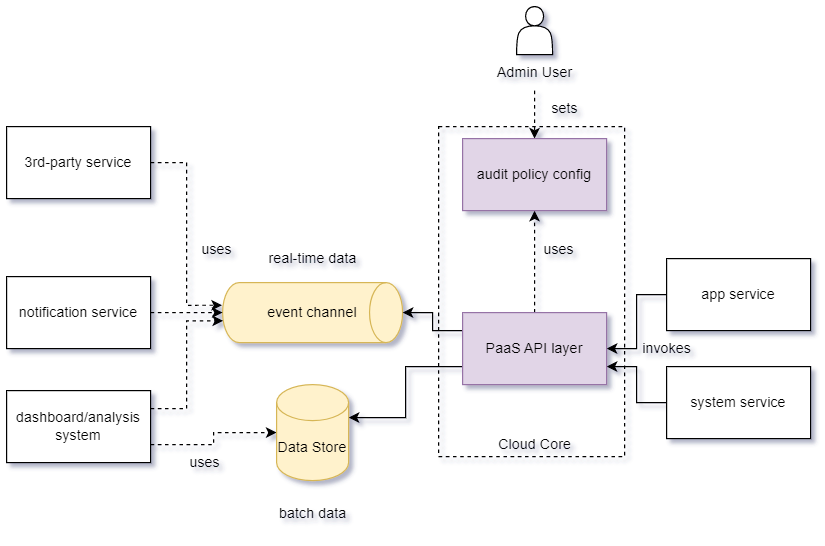

The diagram above was exported from draw.io. Its source (the exported page's mxGraphModel, read from the mxfile embedded in the PNG):
<mxGraphModel dx="1771" dy="641" grid="1" gridSize="10" guides="1" tooltips="1" connect="1" arrows="1" fold="1" page="1" pageScale="1" pageWidth="850" pageHeight="1100" math="0" shadow="0">
  <root>
    <mxCell id="0" />
    <mxCell id="1" parent="0" />
    <mxCell id="2" style="edgeStyle=orthogonalEdgeStyle;rounded=0;orthogonalLoop=1;jettySize=auto;html=1;exitX=0;exitY=0.5;exitDx=0;exitDy=0;" edge="1" source="3" target="29" parent="1">
      <mxGeometry relative="1" as="geometry" />
    </mxCell>
    <mxCell id="3" value="app service" style="rounded=0;whiteSpace=wrap;html=1;" vertex="1" parent="1">
      <mxGeometry x="-190" y="310" width="120" height="60" as="geometry" />
    </mxCell>
    <mxCell id="4" style="edgeStyle=orthogonalEdgeStyle;rounded=0;orthogonalLoop=1;jettySize=auto;html=1;exitX=0;exitY=0.5;exitDx=0;exitDy=0;entryX=1;entryY=0.75;entryDx=0;entryDy=0;" edge="1" source="5" target="29" parent="1">
      <mxGeometry relative="1" as="geometry" />
    </mxCell>
    <mxCell id="5" value="system service" style="rounded=0;whiteSpace=wrap;html=1;" vertex="1" parent="1">
      <mxGeometry x="-190" y="400" width="120" height="60" as="geometry" />
    </mxCell>
    <mxCell id="6" value="event channel" style="strokeWidth=1;html=1;shape=mxgraph.flowchart.direct_data;whiteSpace=wrap;fillColor=#fff2cc;strokeColor=#d6b656;" vertex="1" parent="1">
      <mxGeometry x="-560" y="330" width="150" height="50" as="geometry" />
    </mxCell>
    <mxCell id="7" style="edgeStyle=orthogonalEdgeStyle;rounded=0;orthogonalLoop=1;jettySize=auto;html=1;exitX=0;exitY=0.75;exitDx=0;exitDy=0;entryX=1;entryY=0;entryDx=0;entryDy=27.5;entryPerimeter=0;" edge="1" source="29" target="15" parent="1">
      <mxGeometry relative="1" as="geometry" />
    </mxCell>
    <mxCell id="8" style="edgeStyle=orthogonalEdgeStyle;rounded=0;orthogonalLoop=1;jettySize=auto;html=1;exitX=0;exitY=0.25;exitDx=0;exitDy=0;" edge="1" source="29" target="6" parent="1">
      <mxGeometry relative="1" as="geometry" />
    </mxCell>
    <mxCell id="9" style="edgeStyle=orthogonalEdgeStyle;rounded=0;orthogonalLoop=1;jettySize=auto;html=1;exitX=0.5;exitY=0;exitDx=0;exitDy=0;entryX=0.5;entryY=1;entryDx=0;entryDy=0;dashed=1;" edge="1" source="29" target="30" parent="1">
      <mxGeometry relative="1" as="geometry" />
    </mxCell>
    <mxCell id="10" style="edgeStyle=orthogonalEdgeStyle;rounded=0;orthogonalLoop=1;jettySize=auto;html=1;exitX=1;exitY=0.5;exitDx=0;exitDy=0;entryX=0;entryY=0.5;entryDx=0;entryDy=0;entryPerimeter=0;dashed=1;" edge="1" source="11" target="6" parent="1">
      <mxGeometry relative="1" as="geometry" />
    </mxCell>
    <mxCell id="11" value="notification service" style="rounded=0;whiteSpace=wrap;html=1;" vertex="1" parent="1">
      <mxGeometry x="-740" y="325" width="120" height="60" as="geometry" />
    </mxCell>
    <mxCell id="12" style="edgeStyle=orthogonalEdgeStyle;rounded=0;orthogonalLoop=1;jettySize=auto;html=1;exitX=1;exitY=0.25;exitDx=0;exitDy=0;entryX=0.003;entryY=0.637;entryDx=0;entryDy=0;entryPerimeter=0;dashed=1;" edge="1" source="14" target="6" parent="1">
      <mxGeometry relative="1" as="geometry" />
    </mxCell>
    <mxCell id="13" style="edgeStyle=orthogonalEdgeStyle;rounded=0;orthogonalLoop=1;jettySize=auto;html=1;exitX=1;exitY=0.75;exitDx=0;exitDy=0;entryX=0;entryY=0.5;entryDx=0;entryDy=0;entryPerimeter=0;dashed=1;" edge="1" source="14" target="15" parent="1">
      <mxGeometry relative="1" as="geometry" />
    </mxCell>
    <mxCell id="14" value="dashboard/analysis system" style="rounded=0;whiteSpace=wrap;html=1;" vertex="1" parent="1">
      <mxGeometry x="-740" y="420" width="120" height="60" as="geometry" />
    </mxCell>
    <mxCell id="15" value="Data Store" style="shape=cylinder3;whiteSpace=wrap;html=1;boundedLbl=1;backgroundOutline=1;size=15;fillColor=#fff2cc;strokeColor=#d6b656;" vertex="1" parent="1">
      <mxGeometry x="-515" y="415" width="60" height="80" as="geometry" />
    </mxCell>
    <mxCell id="16" value="real-time data" style="text;html=1;align=center;verticalAlign=middle;resizable=0;points=[];autosize=1;strokeColor=none;fillColor=none;" vertex="1" parent="1">
      <mxGeometry x="-535" y="295" width="100" height="30" as="geometry" />
    </mxCell>
    <mxCell id="17" style="edgeStyle=orthogonalEdgeStyle;rounded=0;orthogonalLoop=1;jettySize=auto;html=1;exitX=1;exitY=0.5;exitDx=0;exitDy=0;entryX=-0.003;entryY=0.377;entryDx=0;entryDy=0;entryPerimeter=0;dashed=1;" edge="1" source="18" target="6" parent="1">
      <mxGeometry relative="1" as="geometry" />
    </mxCell>
    <mxCell id="18" value="3rd-party service" style="rounded=0;whiteSpace=wrap;html=1;" vertex="1" parent="1">
      <mxGeometry x="-740" y="200" width="120" height="60" as="geometry" />
    </mxCell>
    <mxCell id="19" value="uses" style="text;html=1;align=center;verticalAlign=middle;resizable=0;points=[];autosize=1;strokeColor=none;fillColor=none;" vertex="1" parent="1">
      <mxGeometry x="-305" y="288" width="50" height="30" as="geometry" />
    </mxCell>
    <mxCell id="20" value="invokes" style="text;html=1;align=center;verticalAlign=middle;resizable=0;points=[];autosize=1;strokeColor=none;fillColor=none;" vertex="1" parent="1">
      <mxGeometry x="-220" y="370" width="60" height="30" as="geometry" />
    </mxCell>
    <mxCell id="21" value="uses" style="text;html=1;align=center;verticalAlign=middle;resizable=0;points=[];autosize=1;strokeColor=none;fillColor=none;" vertex="1" parent="1">
      <mxGeometry x="-590" y="288" width="50" height="30" as="geometry" />
    </mxCell>
    <mxCell id="22" value="uses" style="text;html=1;align=center;verticalAlign=middle;resizable=0;points=[];autosize=1;strokeColor=none;fillColor=none;" vertex="1" parent="1">
      <mxGeometry x="-600" y="465" width="50" height="30" as="geometry" />
    </mxCell>
    <mxCell id="23" value="" style="shape=actor;whiteSpace=wrap;html=1;" vertex="1" parent="1">
      <mxGeometry x="-315" y="100" width="30" height="40" as="geometry" />
    </mxCell>
    <mxCell id="24" value="" style="rounded=0;whiteSpace=wrap;html=1;fillColor=none;dashed=1;" vertex="1" parent="1">
      <mxGeometry x="-380" y="200" width="155" height="275" as="geometry" />
    </mxCell>
    <mxCell id="25" style="edgeStyle=orthogonalEdgeStyle;rounded=0;orthogonalLoop=1;jettySize=auto;html=1;entryX=0.5;entryY=0;entryDx=0;entryDy=0;dashed=1;" edge="1" source="26" target="30" parent="1">
      <mxGeometry relative="1" as="geometry" />
    </mxCell>
    <mxCell id="26" value="Admin User" style="text;html=1;align=center;verticalAlign=middle;resizable=0;points=[];autosize=1;strokeColor=none;fillColor=none;" vertex="1" parent="1">
      <mxGeometry x="-345" y="140" width="90" height="30" as="geometry" />
    </mxCell>
    <mxCell id="27" value="sets" style="text;html=1;align=center;verticalAlign=middle;resizable=0;points=[];autosize=1;strokeColor=none;fillColor=none;" vertex="1" parent="1">
      <mxGeometry x="-300" y="170" width="50" height="30" as="geometry" />
    </mxCell>
    <mxCell id="28" value="Cloud Core" style="text;html=1;align=center;verticalAlign=middle;resizable=0;points=[];autosize=1;strokeColor=none;fillColor=none;" vertex="1" parent="1">
      <mxGeometry x="-340" y="450" width="80" height="30" as="geometry" />
    </mxCell>
    <mxCell id="29" value="PaaS API layer" style="rounded=0;whiteSpace=wrap;html=1;fillColor=#e1d5e7;strokeColor=#9673a6;" vertex="1" parent="1">
      <mxGeometry x="-360" y="355" width="120" height="60" as="geometry" />
    </mxCell>
    <mxCell id="30" value="audit policy config" style="rounded=0;whiteSpace=wrap;html=1;fillColor=#e1d5e7;strokeColor=#9673a6;" vertex="1" parent="1">
      <mxGeometry x="-360" y="210" width="120" height="60" as="geometry" />
    </mxCell>
    <mxCell id="31" value="batch data" style="text;html=1;align=center;verticalAlign=middle;resizable=0;points=[];autosize=1;strokeColor=none;fillColor=none;" vertex="1" parent="1">
      <mxGeometry x="-525" y="508" width="80" height="30" as="geometry" />
    </mxCell>
  </root>
</mxGraphModel>